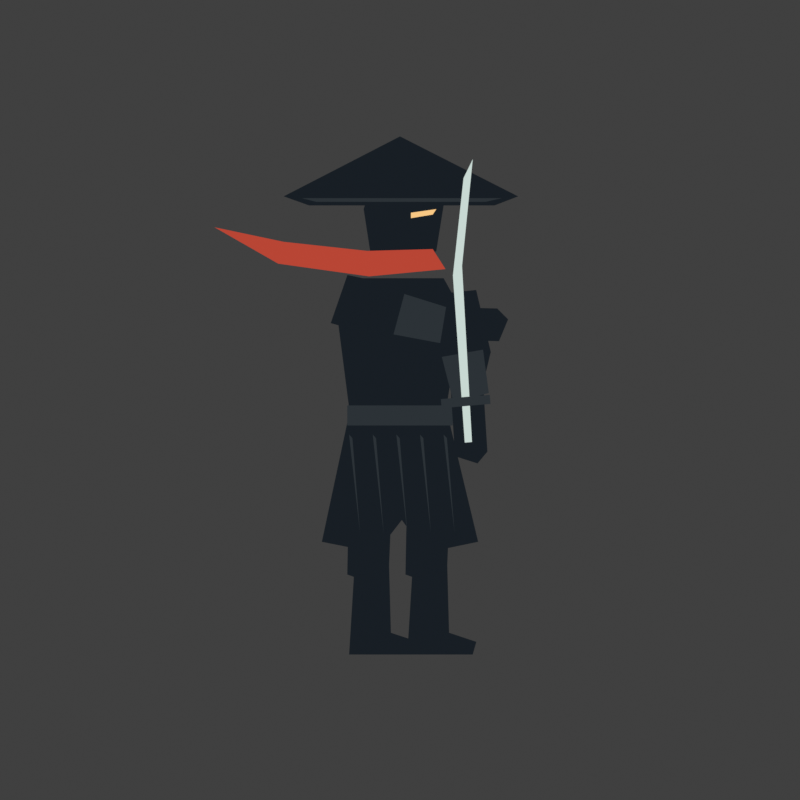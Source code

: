 # Source: fighter-0.blend  (saved by Blender 5.0.119; exported with 4.5.12 LTS)
import bpy
from mathutils import Matrix  # noqa: F401  (used for matrix-valued properties, if any)

bpy.ops.wm.read_factory_settings(use_empty=True)
scene = bpy.context.scene
scene.name = 'Scene'

# ---- collections
col_collection = bpy.data.collections.new('Collection'); scene.collection.children.link(col_collection)

# ---- materials (node trees are filled in below, after node groups)
mat_obsidian_cloth = bpy.data.materials.new('Obsidian cloth')
mat_obsidian_cloth.diffuse_color = (0.009, 0.013, 0.018, 1.0)
mat_armor = bpy.data.materials.new('Armor')
mat_armor.diffuse_color = (0.025, 0.032, 0.038, 1.0)
mat_eyes = bpy.data.materials.new('Eyes')
mat_eyes.diffuse_color = (0.95, 0.58, 0.23, 1.0)
mat_cinnabar = bpy.data.materials.new('Cinnabar')
mat_cinnabar.diffuse_color = (0.48, 0.06, 0.035, 1.0)
mat_moonlit_steel = bpy.data.materials.new('Moonlit steel')
mat_moonlit_steel.diffuse_color = (0.58, 0.69, 0.65, 1.0)

# ---- material node trees
mat_obsidian_cloth.use_nodes = True; mat_obsidian_cloth.node_tree.nodes.clear()
_N = mat_obsidian_cloth.node_tree.nodes; _L = mat_obsidian_cloth.node_tree.links
n0 = _N.new('ShaderNodeEmission'); n0.name = 'Emission'; n0.location = (0, 0)
n0.inputs[0].default_value = (0.009, 0.013, 0.018, 1.0)
n1 = _N.new('ShaderNodeOutputMaterial'); n1.name = 'Material Output'; n1.location = (0, 0)
_L.new(n0.outputs[0], n1.inputs[0])
n1.is_active_output = True
mat_armor.use_nodes = True; mat_armor.node_tree.nodes.clear()
_N = mat_armor.node_tree.nodes; _L = mat_armor.node_tree.links
n0 = _N.new('ShaderNodeEmission'); n0.name = 'Emission'; n0.location = (0, 0)
n0.inputs[0].default_value = (0.025, 0.032, 0.038, 1.0)
n1 = _N.new('ShaderNodeOutputMaterial'); n1.name = 'Material Output'; n1.location = (0, 0)
_L.new(n0.outputs[0], n1.inputs[0])
n1.is_active_output = True
mat_eyes.use_nodes = True; mat_eyes.node_tree.nodes.clear()
_N = mat_eyes.node_tree.nodes; _L = mat_eyes.node_tree.links
n0 = _N.new('ShaderNodeEmission'); n0.name = 'Emission'; n0.location = (0, 0)
n0.inputs[0].default_value = (0.95, 0.58, 0.23, 1.0)
n1 = _N.new('ShaderNodeOutputMaterial'); n1.name = 'Material Output'; n1.location = (0, 0)
_L.new(n0.outputs[0], n1.inputs[0])
n1.is_active_output = True
mat_cinnabar.use_nodes = True; mat_cinnabar.node_tree.nodes.clear()
_N = mat_cinnabar.node_tree.nodes; _L = mat_cinnabar.node_tree.links
n0 = _N.new('ShaderNodeEmission'); n0.name = 'Emission'; n0.location = (0, 0)
n0.inputs[0].default_value = (0.48, 0.06, 0.035, 1.0)
n1 = _N.new('ShaderNodeOutputMaterial'); n1.name = 'Material Output'; n1.location = (0, 0)
_L.new(n0.outputs[0], n1.inputs[0])
n1.is_active_output = True
mat_moonlit_steel.use_nodes = True; mat_moonlit_steel.node_tree.nodes.clear()
_N = mat_moonlit_steel.node_tree.nodes; _L = mat_moonlit_steel.node_tree.links
n0 = _N.new('ShaderNodeEmission'); n0.name = 'Emission'; n0.location = (0, 0)
n0.inputs[0].default_value = (0.58, 0.69, 0.65, 1.0)
n1 = _N.new('ShaderNodeOutputMaterial'); n1.name = 'Material Output'; n1.location = (0, 0)
_L.new(n0.outputs[0], n1.inputs[0])
n1.is_active_output = True

# ---- world
world_world = bpy.data.worlds.new('World'); scene.world = world_world
world_world.use_nodes = True; world_world.node_tree.nodes.clear()
_N = world_world.node_tree.nodes; _L = world_world.node_tree.links
n0 = _N.new('ShaderNodeOutputWorld'); n0.name = 'World Output'; n0.location = (200, 100)
n1 = _N.new('ShaderNodeBackground'); n1.name = 'Background'; n1.location = (-200, 100)
n1.inputs[0].default_value = (0.05088, 0.05088, 0.05088, 1.0)
_L.new(n1.outputs[0], n0.inputs[0])
n0.is_active_output = True
world_world.color = (0.05088, 0.05088, 0.05088)
world_world.sun_shadow_jitter_overblur = 0.0

# ---- cameras
cam_camera_001 = bpy.data.cameras.new('Camera.001')
cam_camera_001.type = 'ORTHO'
cam_camera_001.ortho_scale = 4.4

# ---- meshes
me_tunic = bpy.data.meshes.new('tunic')
me_tunic.from_pydata([(-0.35, 1.95, 0.01), (-0.27, 2.12, 0.01), (0.24, 2.12, 0.01), (0.34, 1.94, 0.01), (0.23, 1.25, 0.01), (-0.26, 1.25, 0.01)], [], [(0, 1, 2, 3, 4, 5)])
me_tunic.materials.append(mat_obsidian_cloth)
me_tunic.update()
me_hakama = bpy.data.meshes.new('hakama')
me_hakama.from_pydata([(-0.27, 1.42, 0.015), (0.25, 1.42, 0.015), (0.43, 0.67, 0.015), (0.14, 0.61, 0.015), (0.01, 0.79, 0.015), (-0.13, 0.61, 0.015), (-0.43, 0.67, 0.015)], [], [(0, 1, 2, 3, 4, 5, 6)])
me_hakama.materials.append(mat_obsidian_cloth)
me_hakama.update()
me_skirt_pleat = bpy.data.meshes.new('skirt pleat')
me_skirt_pleat.from_pydata([(-0.28, 1.26, 0.02), (-0.262, 1.24, 0.02), (-0.22, 0.72, 0.02)], [], [(0, 1, 2)])
me_skirt_pleat.materials.append(mat_armor)
me_skirt_pleat.update()
me_skirt_pleat_001 = bpy.data.meshes.new('skirt pleat.001')
me_skirt_pleat_001.from_pydata([(-0.15, 1.26, 0.02), (-0.132, 1.24, 0.02), (-0.09, 0.72, 0.02)], [], [(0, 1, 2)])
me_skirt_pleat_001.materials.append(mat_armor)
me_skirt_pleat_001.update()
me_skirt_pleat_002 = bpy.data.meshes.new('skirt pleat.002')
me_skirt_pleat_002.from_pydata([(-0.02, 1.26, 0.02), (-0.002, 1.24, 0.02), (0.04, 0.72, 0.02)], [], [(0, 1, 2)])
me_skirt_pleat_002.materials.append(mat_armor)
me_skirt_pleat_002.update()
me_skirt_pleat_003 = bpy.data.meshes.new('skirt pleat.003')
me_skirt_pleat_003.from_pydata([(0.11, 1.26, 0.02), (0.128, 1.24, 0.02), (0.17, 0.72, 0.02)], [], [(0, 1, 2)])
me_skirt_pleat_003.materials.append(mat_armor)
me_skirt_pleat_003.update()
me_skirt_pleat_004 = bpy.data.meshes.new('skirt pleat.004')
me_skirt_pleat_004.from_pydata([(0.24, 1.26, 0.02), (0.258, 1.24, 0.02), (0.3, 0.72, 0.02)], [], [(0, 1, 2)])
me_skirt_pleat_004.materials.append(mat_armor)
me_skirt_pleat_004.update()
me_belt = bpy.data.meshes.new('belt')
me_belt.from_pydata([(-0.29, 1.42, 0.03), (0.29, 1.42, 0.03), (0.29, 1.31, 0.03), (-0.29, 1.31, 0.03)], [], [(0, 1, 2, 3)])
me_belt.materials.append(mat_armor)
me_belt.update()
me_mask = bpy.data.meshes.new('mask')
me_mask.from_pydata([(-0.2, 2.5, 0.02), (-0.15, 2.66, 0.02), (0.12, 2.68, 0.02), (0.24, 2.52, 0.02), (0.2, 2.27, 0.02), (0.06, 2.17, 0.02), (-0.16, 2.24, 0.02)], [], [(0, 1, 2, 3, 4, 5, 6)])
me_mask.materials.append(mat_obsidian_cloth)
me_mask.update()
me_brow = bpy.data.meshes.new('brow')
me_brow.from_pydata([(0.06, 2.48, 0.04), (0.2, 2.5, 0.04), (0.18, 2.47, 0.04), (0.06, 2.45, 0.04)], [], [(0, 1, 2, 3)])
me_brow.materials.append(mat_eyes)
me_brow.update()
me_woven_hat = bpy.data.meshes.new('woven hat')
me_woven_hat.from_pydata([(-0.64, 2.57, 0.06), (0.0, 2.9, 0.06), (0.65, 2.57, 0.06), (0.52, 2.52, 0.06), (-0.5, 2.52, 0.06)], [], [(0, 1, 2, 3, 4)])
me_woven_hat.materials.append(mat_obsidian_cloth)
me_woven_hat.update()
me_hat_rim = bpy.data.meshes.new('hat rim')
me_hat_rim.from_pydata([(-0.54, 2.56, 0.07), (0.56, 2.56, 0.07), (0.47, 2.54, 0.07), (-0.46, 2.54, 0.07)], [], [(0, 1, 2, 3)])
me_hat_rim.materials.append(mat_armor)
me_hat_rim.update()
me_scarf = bpy.data.meshes.new('scarf')
me_scarf.from_pydata([(-0.18, 2.27, 0.07), (0.18, 2.28, 0.07), (0.25, 2.17, 0.07), (-0.17, 2.13, 0.07), (-0.67, 2.2, 0.07), (-1.02, 2.4, 0.07), (-0.64, 2.32, 0.07)], [], [(0, 1, 2, 3, 4, 5, 6)])
me_scarf.materials.append(mat_cinnabar)
me_scarf.update()
me_trouser = bpy.data.meshes.new('trouser')
me_trouser.from_pydata([(-0.12, 0.0, -0.01), (0.12, 0.0, -0.01), (0.1, -0.48, -0.01), (0.04, -0.59, -0.01), (-0.13, -0.53, -0.01)], [], [(0, 1, 2, 3, 4)])
me_trouser.materials.append(mat_obsidian_cloth)
me_trouser.update()
me_shin = bpy.data.meshes.new('shin')
me_shin.from_pydata([(-0.09, 0.0, 0.0), (0.1, 0.0, 0.0), (0.11, -0.37, 0.0), (0.26, -0.42, 0.0), (0.24, -0.49, 0.0), (-0.12, -0.49, 0.0)], [], [(0, 1, 2, 3, 4, 5)])
me_shin.materials.append(mat_obsidian_cloth)
me_shin.update()
me_sleeve = bpy.data.meshes.new('sleeve')
me_sleeve.from_pydata([(-0.13, 0.07, 0.03), (0.15, 0.05, 0.03), (0.17, -0.3, 0.03), (0.1, -0.46, 0.03), (-0.13, -0.4, 0.03)], [], [(0, 1, 2, 3, 4)])
me_sleeve.materials.append(mat_obsidian_cloth)
me_sleeve.update()
me_vambrace = bpy.data.meshes.new('vambrace')
me_vambrace.from_pydata([(-0.1, -0.28, 0.05), (0.13, -0.28, 0.05), (0.12, -0.52, 0.05), (-0.08, -0.54, 0.05)], [], [(0, 1, 2, 3)])
me_vambrace.materials.append(mat_armor)
me_vambrace.update()
me_forearm = bpy.data.meshes.new('forearm')
me_forearm.from_pydata([(-0.08, 0.04, 0.04), (0.1, 0.03, 0.04), (0.09, -0.38, 0.04), (0.03, -0.44, 0.04), (-0.09, -0.39, 0.04)], [], [(0, 1, 2, 3, 4)])
me_forearm.materials.append(mat_obsidian_cloth)
me_forearm.update()
me_trouser_001 = bpy.data.meshes.new('trouser.001')
me_trouser_001.from_pydata([(-0.12, 0.0, -0.01), (0.12, 0.0, -0.01), (0.1, -0.48, -0.01), (0.04, -0.59, -0.01), (-0.13, -0.53, -0.01)], [], [(0, 1, 2, 3, 4)])
me_trouser_001.materials.append(mat_obsidian_cloth)
me_trouser_001.update()
me_shin_001 = bpy.data.meshes.new('shin.001')
me_shin_001.from_pydata([(-0.09, 0.0, 0.0), (0.1, 0.0, 0.0), (0.11, -0.37, 0.0), (0.26, -0.42, 0.0), (0.24, -0.49, 0.0), (-0.12, -0.49, 0.0)], [], [(0, 1, 2, 3, 4, 5)])
me_shin_001.materials.append(mat_obsidian_cloth)
me_shin_001.update()
me_sleeve_001 = bpy.data.meshes.new('sleeve.001')
me_sleeve_001.from_pydata([(-0.13, 0.07, 0.03), (0.15, 0.05, 0.03), (0.17, -0.3, 0.03), (0.1, -0.46, 0.03), (-0.13, -0.4, 0.03)], [], [(0, 1, 2, 3, 4)])
me_sleeve_001.materials.append(mat_obsidian_cloth)
me_sleeve_001.update()
me_vambrace_001 = bpy.data.meshes.new('vambrace.001')
me_vambrace_001.from_pydata([(-0.1, -0.28, 0.05), (0.13, -0.28, 0.05), (0.12, -0.52, 0.05), (-0.08, -0.54, 0.05)], [], [(0, 1, 2, 3)])
me_vambrace_001.materials.append(mat_armor)
me_vambrace_001.update()
me_forearm_001 = bpy.data.meshes.new('forearm.001')
me_forearm_001.from_pydata([(-0.08, 0.04, 0.04), (0.1, 0.03, 0.04), (0.09, -0.38, 0.04), (0.03, -0.44, 0.04), (-0.09, -0.39, 0.04)], [], [(0, 1, 2, 3, 4)])
me_forearm_001.materials.append(mat_obsidian_cloth)
me_forearm_001.update()
me_katana = bpy.data.meshes.new('katana')
me_katana.from_pydata([(-0.03, -0.32, 0.09), (0.01, -0.32, 0.09), (0.04, 0.65, 0.09), (0.15, 1.23, 0.09), (0.09, 1.13, 0.09), (-0.015, 0.6, 0.09)], [], [(0, 1, 2, 3, 4, 5)])
me_katana.materials.append(mat_moonlit_steel)
me_katana.update()
me_tsuba = bpy.data.meshes.new('tsuba')
me_tsuba.from_pydata([(-0.14, -0.12, 0.1), (0.13, -0.12, 0.1), (0.13, -0.07, 0.1), (-0.14, -0.07, 0.1)], [], [(0, 1, 2, 3)])
me_tsuba.materials.append(mat_armor)
me_tsuba.update()

# ---- objects
ob_fighter = bpy.data.objects.new('fighter', None)
ob_tunic = bpy.data.objects.new('tunic', me_tunic)
ob_hakama = bpy.data.objects.new('hakama', me_hakama)
ob_skirt_pleat = bpy.data.objects.new('skirt pleat', me_skirt_pleat)
ob_skirt_pleat_001 = bpy.data.objects.new('skirt pleat.001', me_skirt_pleat_001)
ob_skirt_pleat_002 = bpy.data.objects.new('skirt pleat.002', me_skirt_pleat_002)
ob_skirt_pleat_003 = bpy.data.objects.new('skirt pleat.003', me_skirt_pleat_003)
ob_skirt_pleat_004 = bpy.data.objects.new('skirt pleat.004', me_skirt_pleat_004)
ob_belt = bpy.data.objects.new('belt', me_belt)
ob_mask = bpy.data.objects.new('mask', me_mask)
ob_brow = bpy.data.objects.new('brow', me_brow)
ob_woven_hat = bpy.data.objects.new('woven hat', me_woven_hat)
ob_hat_rim = bpy.data.objects.new('hat rim', me_hat_rim)
ob_scarf = bpy.data.objects.new('scarf', me_scarf)
ob_hip = bpy.data.objects.new('hip', None)
ob_trouser = bpy.data.objects.new('trouser', me_trouser)
ob_knee = bpy.data.objects.new('knee', None)
ob_shin = bpy.data.objects.new('shin', me_shin)
ob_shoulder = bpy.data.objects.new('shoulder', None)
ob_sleeve = bpy.data.objects.new('sleeve', me_sleeve)
ob_vambrace = bpy.data.objects.new('vambrace', me_vambrace)
ob_elbow = bpy.data.objects.new('elbow', None)
ob_forearm = bpy.data.objects.new('forearm', me_forearm)
ob_hip_001 = bpy.data.objects.new('hip.001', None)
ob_trouser_001 = bpy.data.objects.new('trouser.001', me_trouser_001)
ob_knee_001 = bpy.data.objects.new('knee.001', None)
ob_shin_001 = bpy.data.objects.new('shin.001', me_shin_001)
ob_shoulder_001 = bpy.data.objects.new('shoulder.001', None)
ob_sleeve_001 = bpy.data.objects.new('sleeve.001', me_sleeve_001)
ob_vambrace_001 = bpy.data.objects.new('vambrace.001', me_vambrace_001)
ob_elbow_001 = bpy.data.objects.new('elbow.001', None)
ob_forearm_001 = bpy.data.objects.new('forearm.001', me_forearm_001)
ob_katana = bpy.data.objects.new('katana', me_katana)
ob_tsuba = bpy.data.objects.new('tsuba', me_tsuba)
ob_camera = bpy.data.objects.new('Camera', cam_camera_001)

# ---- transforms, parenting, visibility, modifiers, constraints
ob_fighter.location = (0.0, 0.0, 0.0)
ob_tunic.parent = ob_fighter
ob_tunic.location = (0.0, 0.0, 0.0)
ob_hakama.parent = ob_fighter
ob_hakama.location = (0.0, 0.0, 0.0)
ob_skirt_pleat.parent = ob_fighter
ob_skirt_pleat.location = (0.0, 0.0, 0.0)
ob_skirt_pleat_001.parent = ob_fighter
ob_skirt_pleat_001.location = (0.0, 0.0, 0.0)
ob_skirt_pleat_002.parent = ob_fighter
ob_skirt_pleat_002.location = (0.0, 0.0, 0.0)
ob_skirt_pleat_003.parent = ob_fighter
ob_skirt_pleat_003.location = (0.0, 0.0, 0.0)
ob_skirt_pleat_004.parent = ob_fighter
ob_skirt_pleat_004.location = (0.0, 0.0, 0.0)
ob_belt.parent = ob_fighter
ob_belt.location = (0.0, 0.0, 0.0)
ob_mask.parent = ob_fighter
ob_mask.location = (0.0, 0.0, 0.0)
ob_brow.parent = ob_fighter
ob_brow.location = (0.0, 0.0, 0.0)
ob_woven_hat.parent = ob_fighter
ob_woven_hat.location = (0.0, 0.0, 0.0)
ob_hat_rim.parent = ob_fighter
ob_hat_rim.location = (0.0, 0.0, 0.0)
ob_scarf.parent = ob_fighter
ob_scarf.location = (0.0, 0.0, 0.0)
ob_hip.parent = ob_fighter
ob_hip.location = (-0.16, 1.02, 0.0)
ob_trouser.parent = ob_hip
ob_trouser.location = (0.0, 0.0, 0.0)
ob_knee.parent = ob_hip
ob_knee.location = (0.0, -0.48, 0.0)
ob_shin.parent = ob_knee
ob_shin.location = (0.0, 0.0, 0.0)
ob_shoulder.parent = ob_fighter
ob_shoulder.location = (-0.28, 1.98, 0.0)
ob_shoulder.rotation_euler = (0.0, 0.0, 1.309)
ob_sleeve.parent = ob_shoulder
ob_sleeve.location = (0.0, 0.0, 0.0)
ob_vambrace.parent = ob_shoulder
ob_vambrace.location = (0.0, 0.0, 0.0)
ob_elbow.parent = ob_shoulder
ob_elbow.location = (0.0, -0.45, 0.0)
ob_elbow.rotation_euler = (0.0, 0.0, 0.2618)
ob_forearm.parent = ob_elbow
ob_forearm.location = (0.0, 0.0, 0.0)
ob_hip_001.parent = ob_fighter
ob_hip_001.location = (0.16, 1.02, 0.0)
ob_trouser_001.parent = ob_hip_001
ob_trouser_001.location = (0.0, 0.0, 0.0)
ob_knee_001.parent = ob_hip_001
ob_knee_001.location = (0.0, -0.48, 0.0)
ob_shin_001.parent = ob_knee_001
ob_shin_001.location = (0.0, 0.0, 0.0)
ob_shoulder_001.parent = ob_fighter
ob_shoulder_001.location = (0.28, 1.98, 0.0)
ob_shoulder_001.rotation_euler = (0.0, 0.0, 0.1745)
ob_sleeve_001.parent = ob_shoulder_001
ob_sleeve_001.location = (0.0, 0.0, 0.0)
ob_vambrace_001.parent = ob_shoulder_001
ob_vambrace_001.location = (0.0, 0.0, 0.0)
ob_elbow_001.parent = ob_shoulder_001
ob_elbow_001.location = (0.0, -0.45, 0.0)
ob_elbow_001.rotation_euler = (0.0, 0.0, -0.08727)
ob_forearm_001.parent = ob_elbow_001
ob_forearm_001.location = (0.0, 0.0, 0.0)
ob_katana.parent = ob_elbow_001
ob_katana.location = (0.0, 0.0, 0.0)
ob_tsuba.parent = ob_elbow_001
ob_tsuba.location = (0.0, 0.0, 0.0)
ob_camera.location = (0.0, 1.45, 15.0)

# ---- collection membership
scene.collection.objects.link(ob_fighter)
scene.collection.objects.link(ob_tunic)
scene.collection.objects.link(ob_hakama)
scene.collection.objects.link(ob_skirt_pleat)
scene.collection.objects.link(ob_skirt_pleat_001)
scene.collection.objects.link(ob_skirt_pleat_002)
scene.collection.objects.link(ob_skirt_pleat_003)
scene.collection.objects.link(ob_skirt_pleat_004)
scene.collection.objects.link(ob_belt)
scene.collection.objects.link(ob_mask)
scene.collection.objects.link(ob_brow)
scene.collection.objects.link(ob_woven_hat)
scene.collection.objects.link(ob_hat_rim)
scene.collection.objects.link(ob_scarf)
scene.collection.objects.link(ob_hip)
scene.collection.objects.link(ob_trouser)
scene.collection.objects.link(ob_knee)
scene.collection.objects.link(ob_shin)
scene.collection.objects.link(ob_shoulder)
scene.collection.objects.link(ob_sleeve)
scene.collection.objects.link(ob_vambrace)
scene.collection.objects.link(ob_elbow)
scene.collection.objects.link(ob_forearm)
scene.collection.objects.link(ob_hip_001)
scene.collection.objects.link(ob_trouser_001)
scene.collection.objects.link(ob_knee_001)
scene.collection.objects.link(ob_shin_001)
scene.collection.objects.link(ob_shoulder_001)
scene.collection.objects.link(ob_sleeve_001)
scene.collection.objects.link(ob_vambrace_001)
scene.collection.objects.link(ob_elbow_001)
scene.collection.objects.link(ob_forearm_001)
scene.collection.objects.link(ob_katana)
scene.collection.objects.link(ob_tsuba)
col_collection.objects.link(ob_camera)

# ---- scene / render settings (as saved in the file)
scene.camera = ob_camera
scene.frame_start = 1; scene.frame_end = 250; scene.frame_set(1)
scene.render.engine = 'CYCLES'
scene.render.resolution_x = 512
scene.render.resolution_y = 512
scene.render.film_transparent = True
scene.render.bake_bias = 0.0
scene.render.bake_samples = 0
scene.cycles.samples = 1
scene.cycles.sampling_pattern = 'TABULATED_SOBOL'
scene.eevee.use_volume_custom_range = False
scene.view_settings.view_transform = 'Standard'
bpy.context.view_layer.update()

# ---- added for rendering (the .blend has no usable light): sun
light_auto_sun = bpy.data.lights.new('AutoSun', 'SUN')
light_auto_sun.energy = 3.0
light_auto_sun.angle = 0.0523599
ob_auto_sun = bpy.data.objects.new('AutoSun', light_auto_sun)
scene.collection.objects.link(ob_auto_sun)
ob_auto_sun.rotation_euler = (0.872665, 0.174533, 0.523599)
bpy.context.view_layer.update()
